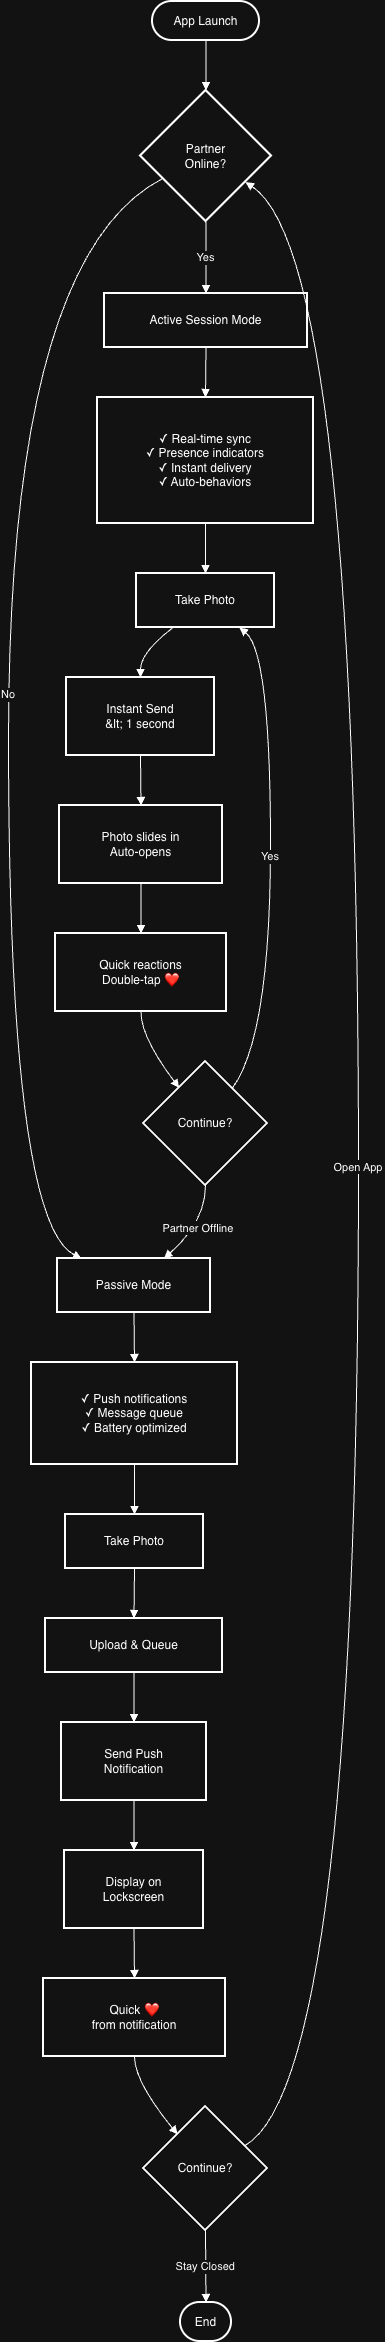

The diagram above was exported from draw.io. Its source (the exported page's mxGraphModel, read from the mxfile embedded in the PNG):
<mxGraphModel dx="1451" dy="958" grid="1" gridSize="10" guides="1" tooltips="1" connect="1" arrows="1" fold="1" page="1" pageScale="1" pageWidth="850" pageHeight="1100" math="0" shadow="0">
  <root>
    <mxCell id="0" />
    <mxCell id="1" parent="0" />
    <mxCell id="Aym7zB5sN2h9OHO53xdq-28" value="App Launch" style="rounded=1;whiteSpace=wrap;arcSize=50;strokeWidth=2;" vertex="1" parent="1">
      <mxGeometry x="164" y="110" width="107" height="39" as="geometry" />
    </mxCell>
    <mxCell id="Aym7zB5sN2h9OHO53xdq-29" value="Partner&#10;Online?" style="rhombus;strokeWidth=2;whiteSpace=wrap;" vertex="1" parent="1">
      <mxGeometry x="152" y="199" width="131" height="131" as="geometry" />
    </mxCell>
    <mxCell id="Aym7zB5sN2h9OHO53xdq-30" value="Active Session Mode" style="whiteSpace=wrap;strokeWidth=2;" vertex="1" parent="1">
      <mxGeometry x="116" y="402" width="203" height="54" as="geometry" />
    </mxCell>
    <mxCell id="Aym7zB5sN2h9OHO53xdq-31" value="Passive Mode" style="whiteSpace=wrap;strokeWidth=2;" vertex="1" parent="1">
      <mxGeometry x="69" y="1367" width="153" height="54" as="geometry" />
    </mxCell>
    <mxCell id="Aym7zB5sN2h9OHO53xdq-32" value="✓ Real-time sync&#10;✓ Presence indicators&#10;✓ Instant delivery&#10;✓ Auto-behaviors" style="whiteSpace=wrap;strokeWidth=2;" vertex="1" parent="1">
      <mxGeometry x="109" y="506" width="216" height="126" as="geometry" />
    </mxCell>
    <mxCell id="Aym7zB5sN2h9OHO53xdq-33" value="Take Photo" style="whiteSpace=wrap;strokeWidth=2;" vertex="1" parent="1">
      <mxGeometry x="148" y="682" width="138" height="54" as="geometry" />
    </mxCell>
    <mxCell id="Aym7zB5sN2h9OHO53xdq-34" value="Instant Send&#10;&amp;lt; 1 second" style="whiteSpace=wrap;strokeWidth=2;" vertex="1" parent="1">
      <mxGeometry x="78" y="786" width="148" height="78" as="geometry" />
    </mxCell>
    <mxCell id="Aym7zB5sN2h9OHO53xdq-35" value="Photo slides in&#10;Auto-opens" style="whiteSpace=wrap;strokeWidth=2;" vertex="1" parent="1">
      <mxGeometry x="71" y="914" width="163" height="78" as="geometry" />
    </mxCell>
    <mxCell id="Aym7zB5sN2h9OHO53xdq-36" value="Quick reactions&#10;Double-tap ❤" style="whiteSpace=wrap;strokeWidth=2;" vertex="1" parent="1">
      <mxGeometry x="67" y="1042" width="171" height="78" as="geometry" />
    </mxCell>
    <mxCell id="Aym7zB5sN2h9OHO53xdq-37" value="✓ Push notifications&#10;✓ Message queue&#10;✓ Battery optimized" style="whiteSpace=wrap;strokeWidth=2;" vertex="1" parent="1">
      <mxGeometry x="43" y="1471" width="206" height="102" as="geometry" />
    </mxCell>
    <mxCell id="Aym7zB5sN2h9OHO53xdq-38" value="Take Photo" style="whiteSpace=wrap;strokeWidth=2;" vertex="1" parent="1">
      <mxGeometry x="77" y="1623" width="138" height="54" as="geometry" />
    </mxCell>
    <mxCell id="Aym7zB5sN2h9OHO53xdq-39" value="Upload &amp; Queue" style="whiteSpace=wrap;strokeWidth=2;" vertex="1" parent="1">
      <mxGeometry x="57" y="1727" width="177" height="54" as="geometry" />
    </mxCell>
    <mxCell id="Aym7zB5sN2h9OHO53xdq-40" value="Send Push&#10;Notification" style="whiteSpace=wrap;strokeWidth=2;" vertex="1" parent="1">
      <mxGeometry x="73" y="1831" width="145" height="78" as="geometry" />
    </mxCell>
    <mxCell id="Aym7zB5sN2h9OHO53xdq-41" value="Display on&#10;Lockscreen" style="whiteSpace=wrap;strokeWidth=2;" vertex="1" parent="1">
      <mxGeometry x="76" y="1959" width="139" height="78" as="geometry" />
    </mxCell>
    <mxCell id="Aym7zB5sN2h9OHO53xdq-42" value="Quick ❤&#10;from notification" style="whiteSpace=wrap;strokeWidth=2;" vertex="1" parent="1">
      <mxGeometry x="55" y="2087" width="182" height="78" as="geometry" />
    </mxCell>
    <mxCell id="Aym7zB5sN2h9OHO53xdq-43" value="Continue?" style="rhombus;strokeWidth=2;whiteSpace=wrap;" vertex="1" parent="1">
      <mxGeometry x="155" y="1170" width="124" height="124" as="geometry" />
    </mxCell>
    <mxCell id="Aym7zB5sN2h9OHO53xdq-44" value="Continue?" style="rhombus;strokeWidth=2;whiteSpace=wrap;" vertex="1" parent="1">
      <mxGeometry x="155" y="2215" width="124" height="124" as="geometry" />
    </mxCell>
    <mxCell id="Aym7zB5sN2h9OHO53xdq-45" value="End" style="rounded=1;whiteSpace=wrap;arcSize=50;strokeWidth=2;" vertex="1" parent="1">
      <mxGeometry x="192" y="2411" width="51" height="39" as="geometry" />
    </mxCell>
    <mxCell id="Aym7zB5sN2h9OHO53xdq-46" value="" style="curved=1;startArrow=none;endArrow=block;exitX=0.5;exitY=1;entryX=0.5;entryY=0;rounded=0;" edge="1" parent="1" source="Aym7zB5sN2h9OHO53xdq-28" target="Aym7zB5sN2h9OHO53xdq-29">
      <mxGeometry relative="1" as="geometry">
        <Array as="points" />
      </mxGeometry>
    </mxCell>
    <mxCell id="Aym7zB5sN2h9OHO53xdq-47" value="Yes" style="curved=1;startArrow=none;endArrow=block;exitX=0.5;exitY=1;entryX=0.5;entryY=0.01;rounded=0;" edge="1" parent="1" source="Aym7zB5sN2h9OHO53xdq-29" target="Aym7zB5sN2h9OHO53xdq-30">
      <mxGeometry relative="1" as="geometry">
        <Array as="points" />
      </mxGeometry>
    </mxCell>
    <mxCell id="Aym7zB5sN2h9OHO53xdq-48" value="No" style="curved=1;startArrow=none;endArrow=block;exitX=0;exitY=0.76;entryX=0.15;entryY=-0.01;rounded=0;" edge="1" parent="1" source="Aym7zB5sN2h9OHO53xdq-29" target="Aym7zB5sN2h9OHO53xdq-31">
      <mxGeometry relative="1" as="geometry">
        <Array as="points">
          <mxPoint x="20" y="366" />
          <mxPoint x="20" y="1330" />
        </Array>
      </mxGeometry>
    </mxCell>
    <mxCell id="Aym7zB5sN2h9OHO53xdq-49" value="" style="curved=1;startArrow=none;endArrow=block;exitX=0.5;exitY=1.01;entryX=0.5;entryY=0;rounded=0;" edge="1" parent="1" source="Aym7zB5sN2h9OHO53xdq-30" target="Aym7zB5sN2h9OHO53xdq-32">
      <mxGeometry relative="1" as="geometry">
        <Array as="points" />
      </mxGeometry>
    </mxCell>
    <mxCell id="Aym7zB5sN2h9OHO53xdq-50" value="" style="curved=1;startArrow=none;endArrow=block;exitX=0.5;exitY=1;entryX=0.5;entryY=0.01;rounded=0;" edge="1" parent="1" source="Aym7zB5sN2h9OHO53xdq-32" target="Aym7zB5sN2h9OHO53xdq-33">
      <mxGeometry relative="1" as="geometry">
        <Array as="points" />
      </mxGeometry>
    </mxCell>
    <mxCell id="Aym7zB5sN2h9OHO53xdq-51" value="" style="curved=1;startArrow=none;endArrow=block;exitX=0.26;exitY=1.01;entryX=0.5;entryY=0;rounded=0;" edge="1" parent="1" source="Aym7zB5sN2h9OHO53xdq-33" target="Aym7zB5sN2h9OHO53xdq-34">
      <mxGeometry relative="1" as="geometry">
        <Array as="points">
          <mxPoint x="152" y="761" />
        </Array>
      </mxGeometry>
    </mxCell>
    <mxCell id="Aym7zB5sN2h9OHO53xdq-52" value="" style="curved=1;startArrow=none;endArrow=block;exitX=0.5;exitY=1;entryX=0.5;entryY=0;rounded=0;" edge="1" parent="1" source="Aym7zB5sN2h9OHO53xdq-34" target="Aym7zB5sN2h9OHO53xdq-35">
      <mxGeometry relative="1" as="geometry">
        <Array as="points" />
      </mxGeometry>
    </mxCell>
    <mxCell id="Aym7zB5sN2h9OHO53xdq-53" value="" style="curved=1;startArrow=none;endArrow=block;exitX=0.5;exitY=1;entryX=0.5;entryY=0;rounded=0;" edge="1" parent="1" source="Aym7zB5sN2h9OHO53xdq-35" target="Aym7zB5sN2h9OHO53xdq-36">
      <mxGeometry relative="1" as="geometry">
        <Array as="points" />
      </mxGeometry>
    </mxCell>
    <mxCell id="Aym7zB5sN2h9OHO53xdq-54" value="" style="curved=1;startArrow=none;endArrow=block;exitX=0.5;exitY=0.99;entryX=0.5;entryY=0;rounded=0;" edge="1" parent="1" source="Aym7zB5sN2h9OHO53xdq-31" target="Aym7zB5sN2h9OHO53xdq-37">
      <mxGeometry relative="1" as="geometry">
        <Array as="points" />
      </mxGeometry>
    </mxCell>
    <mxCell id="Aym7zB5sN2h9OHO53xdq-55" value="" style="curved=1;startArrow=none;endArrow=block;exitX=0.5;exitY=1;entryX=0.5;entryY=-0.01;rounded=0;" edge="1" parent="1" source="Aym7zB5sN2h9OHO53xdq-37" target="Aym7zB5sN2h9OHO53xdq-38">
      <mxGeometry relative="1" as="geometry">
        <Array as="points" />
      </mxGeometry>
    </mxCell>
    <mxCell id="Aym7zB5sN2h9OHO53xdq-56" value="" style="curved=1;startArrow=none;endArrow=block;exitX=0.5;exitY=0.99;entryX=0.5;entryY=-0.01;rounded=0;" edge="1" parent="1" source="Aym7zB5sN2h9OHO53xdq-38" target="Aym7zB5sN2h9OHO53xdq-39">
      <mxGeometry relative="1" as="geometry">
        <Array as="points" />
      </mxGeometry>
    </mxCell>
    <mxCell id="Aym7zB5sN2h9OHO53xdq-57" value="" style="curved=1;startArrow=none;endArrow=block;exitX=0.5;exitY=0.99;entryX=0.5;entryY=0;rounded=0;" edge="1" parent="1" source="Aym7zB5sN2h9OHO53xdq-39" target="Aym7zB5sN2h9OHO53xdq-40">
      <mxGeometry relative="1" as="geometry">
        <Array as="points" />
      </mxGeometry>
    </mxCell>
    <mxCell id="Aym7zB5sN2h9OHO53xdq-58" value="" style="curved=1;startArrow=none;endArrow=block;exitX=0.5;exitY=1;entryX=0.5;entryY=0;rounded=0;" edge="1" parent="1" source="Aym7zB5sN2h9OHO53xdq-40" target="Aym7zB5sN2h9OHO53xdq-41">
      <mxGeometry relative="1" as="geometry">
        <Array as="points" />
      </mxGeometry>
    </mxCell>
    <mxCell id="Aym7zB5sN2h9OHO53xdq-59" value="" style="curved=1;startArrow=none;endArrow=block;exitX=0.5;exitY=1;entryX=0.5;entryY=0;rounded=0;" edge="1" parent="1" source="Aym7zB5sN2h9OHO53xdq-41" target="Aym7zB5sN2h9OHO53xdq-42">
      <mxGeometry relative="1" as="geometry">
        <Array as="points" />
      </mxGeometry>
    </mxCell>
    <mxCell id="Aym7zB5sN2h9OHO53xdq-60" value="" style="curved=1;startArrow=none;endArrow=block;exitX=0.5;exitY=1;entryX=0.13;entryY=0;rounded=0;" edge="1" parent="1" source="Aym7zB5sN2h9OHO53xdq-36" target="Aym7zB5sN2h9OHO53xdq-43">
      <mxGeometry relative="1" as="geometry">
        <Array as="points">
          <mxPoint x="152" y="1145" />
        </Array>
      </mxGeometry>
    </mxCell>
    <mxCell id="Aym7zB5sN2h9OHO53xdq-61" value="" style="curved=1;startArrow=none;endArrow=block;exitX=0.5;exitY=1;entryX=0.09;entryY=0;rounded=0;" edge="1" parent="1" source="Aym7zB5sN2h9OHO53xdq-42" target="Aym7zB5sN2h9OHO53xdq-44">
      <mxGeometry relative="1" as="geometry">
        <Array as="points">
          <mxPoint x="146" y="2190" />
        </Array>
      </mxGeometry>
    </mxCell>
    <mxCell id="Aym7zB5sN2h9OHO53xdq-62" value="Yes" style="curved=1;startArrow=none;endArrow=block;exitX=0.88;exitY=0;entryX=0.75;entryY=1.01;rounded=0;" edge="1" parent="1" source="Aym7zB5sN2h9OHO53xdq-43" target="Aym7zB5sN2h9OHO53xdq-33">
      <mxGeometry relative="1" as="geometry">
        <Array as="points">
          <mxPoint x="282" y="1145" />
          <mxPoint x="282" y="761" />
        </Array>
      </mxGeometry>
    </mxCell>
    <mxCell id="Aym7zB5sN2h9OHO53xdq-63" value="Partner Offline" style="curved=1;startArrow=none;endArrow=block;exitX=0.5;exitY=1;entryX=0.7;entryY=-0.01;rounded=0;" edge="1" parent="1" source="Aym7zB5sN2h9OHO53xdq-43" target="Aym7zB5sN2h9OHO53xdq-31">
      <mxGeometry relative="1" as="geometry">
        <Array as="points">
          <mxPoint x="217" y="1330" />
        </Array>
      </mxGeometry>
    </mxCell>
    <mxCell id="Aym7zB5sN2h9OHO53xdq-64" value="Open App" style="curved=1;startArrow=none;endArrow=block;exitX=1;exitY=0.21;entryX=1;entryY=0.83;rounded=0;" edge="1" parent="1" source="Aym7zB5sN2h9OHO53xdq-44" target="Aym7zB5sN2h9OHO53xdq-29">
      <mxGeometry relative="1" as="geometry">
        <Array as="points">
          <mxPoint x="370" y="2190" />
          <mxPoint x="370" y="366" />
        </Array>
      </mxGeometry>
    </mxCell>
    <mxCell id="Aym7zB5sN2h9OHO53xdq-65" value="Stay Closed" style="curved=1;startArrow=none;endArrow=block;exitX=0.5;exitY=1;entryX=0.5;entryY=0;rounded=0;" edge="1" parent="1" source="Aym7zB5sN2h9OHO53xdq-44" target="Aym7zB5sN2h9OHO53xdq-45">
      <mxGeometry relative="1" as="geometry">
        <Array as="points" />
      </mxGeometry>
    </mxCell>
  </root>
</mxGraphModel>